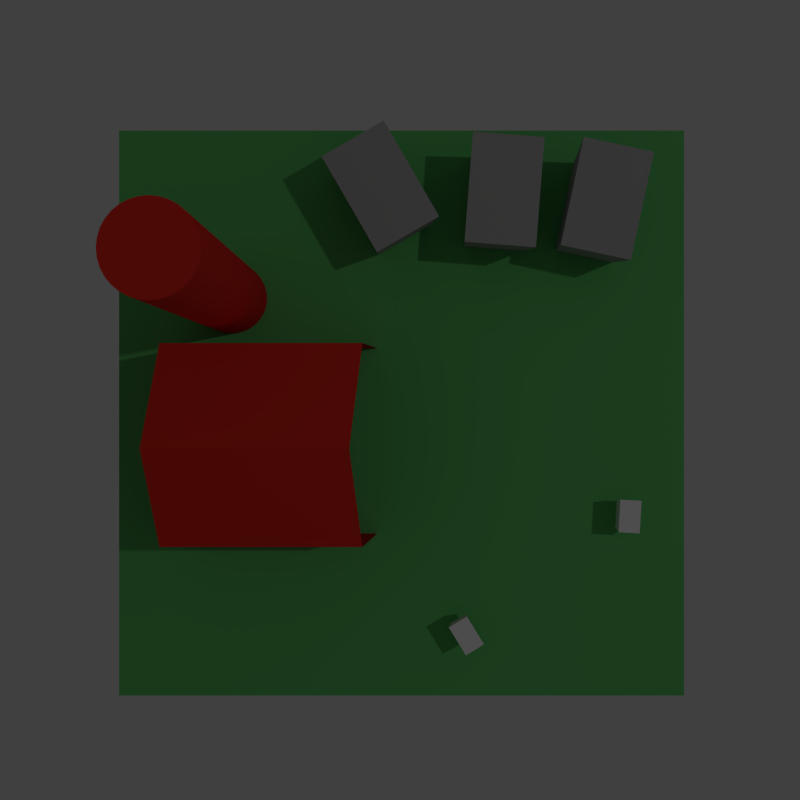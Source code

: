 # Source: mine.blend  (saved by Blender 2.74.0; exported with 4.5.12 LTS)
import bpy
from mathutils import Matrix  # noqa: F401  (used for matrix-valued properties, if any)

bpy.ops.wm.read_factory_settings(use_empty=True)
scene = bpy.context.scene
scene.name = 'Scene'

# ---- collections
col_collection_1 = bpy.data.collections.new('Collection 1'); scene.collection.children.link(col_collection_1)

# ---- materials (node trees are filled in below, after node groups)
mat_skip = bpy.data.materials.new('Skip')
mat_skip.alpha_threshold = 0.0
mat_skip.use_transparent_shadow = False
mat_skip.diffuse_color = (0.3672, 0.3672, 0.3672, 1.0)
mat_skip.roughness = 0.5
mat_mine_material = bpy.data.materials.new('MINE MATERIAL')
mat_mine_material.alpha_threshold = 0.0
mat_mine_material.use_transparent_shadow = False
mat_mine_material.diffuse_color = (0.7743, 0.03274, 0.02037, 1.0)
mat_mine_material.roughness = 0.5
mat_mine_material.specular_intensity = 0.0
mat_ground = bpy.data.materials.new('ground')
mat_ground.alpha_threshold = 0.0
mat_ground.use_transparent_shadow = False
mat_ground.diffuse_color = (0.114, 0.4869, 0.1338, 1.0)
mat_ground.roughness = 0.5

# ---- material node trees

# ---- world
world_world = bpy.data.worlds.new('World'); scene.world = world_world
world_world.color = (0.05088, 0.05088, 0.05088)
world_world.use_sun_shadow = False
world_world.sun_shadow_jitter_overblur = 0.0
world_world.cycles.sampling_method = 'MANUAL'
world_world.cycles.sample_map_resolution = 256

# ---- cameras
cam_camera = bpy.data.cameras.new('Camera')
cam_camera.clip_end = 100.0
cam_camera.lens = 35.0
cam_camera.sensor_width = 32.0
cam_camera.sensor_height = 18.0
cam_camera.ortho_scale = 7.314
cam_camera.dof.focus_distance = 0.0
cam_camera.dof.aperture_fstop = 128.0

# ---- lights
light_lamp = bpy.data.lights.new('Lamp', 'POINT')
light_lamp.transmission_factor = 0.0
light_lamp.cutoff_distance = 30.0
light_lamp.energy = 100.0
light_lamp.shadow_buffer_clip_start = 1.001
light_lamp.shadow_soft_size = 0.1
light_lamp.shadow_maximum_resolution = 0.006
light_lamp.use_absolute_resolution = True
light_lamp.cycles.use_multiple_importance_sampling = False

# ---- meshes
me_cube_001 = bpy.data.meshes.new('Cube.001')
me_cube_001.from_pydata([(-0.1, -0.1, -0.1), (-0.1142, -0.1142, 0.1), (-0.1, 0.1, -0.1), (-0.1142, 0.1142, 0.1), (0.1, -0.1, -0.1), (0.1142, -0.1142, 0.1), (0.1, 0.1, -0.1), (0.1142, 0.1142, 0.1)], [], [(1, 3, 2, 0), (3, 7, 6, 2), (7, 5, 4, 6), (5, 1, 0, 4), (0, 2, 6, 4), (5, 7, 3, 1)])
me_cube_001.materials.append(mat_skip)
me_cube_001.use_remesh_preserve_volume = False
me_cube_001.use_remesh_preserve_attributes = False
me_cube_001.use_mirror_vertex_groups = False
me_cube_001.update()
me_cylinder = bpy.data.meshes.new('Cylinder')
me_cylinder.from_pydata([(0.0, 0.1, -0.1), (0.0, 0.1, 0.1), (0.01951, 0.09808, -0.1), (0.01951, 0.09808, 0.1), (0.03827, 0.09239, -0.1), (0.03827, 0.09239, 0.1), (0.05556, 0.08315, -0.1), (0.05556, 0.08315, 0.1), (0.07071, 0.07071, -0.1), (0.07071, 0.07071, 0.1), (0.08315, 0.05556, -0.1), (0.08315, 0.05556, 0.1), (0.09239, 0.03827, -0.1), (0.09239, 0.03827, 0.1), (0.09808, 0.01951, -0.1), (0.09808, 0.01951, 0.1), (0.1, 7.55e-09, -0.1), (0.1, 7.55e-09, 0.1), (0.09808, -0.01951, -0.1), (0.09808, -0.01951, 0.1), (0.09239, -0.03827, -0.1), (0.09239, -0.03827, 0.1), (0.08315, -0.05556, -0.1), (0.08315, -0.05556, 0.1), (0.07071, -0.07071, -0.1), (0.07071, -0.07071, 0.1), (0.05556, -0.08315, -0.1), (0.05556, -0.08315, 0.1), (0.03827, -0.09239, -0.1), (0.03827, -0.09239, 0.1), (0.01951, -0.09808, -0.1), (0.01951, -0.09808, 0.1), (-3.258e-08, -0.1, -0.1), (-3.258e-08, -0.1, 0.1), (-0.01951, -0.09808, -0.1), (-0.01951, -0.09808, 0.1), (-0.03827, -0.09239, -0.1), (-0.03827, -0.09239, 0.1), (-0.05556, -0.08315, -0.1), (-0.05556, -0.08315, 0.1), (-0.07071, -0.07071, -0.1), (-0.07071, -0.07071, 0.1), (-0.08315, -0.05556, -0.1), (-0.08315, -0.05556, 0.1), (-0.09239, -0.03827, -0.1), (-0.09239, -0.03827, 0.1), (-0.09808, -0.01951, -0.1), (-0.09808, -0.01951, 0.1), (-0.1, 9.656e-08, -0.1), (-0.1, 9.656e-08, 0.1), (-0.09808, 0.01951, -0.1), (-0.09808, 0.01951, 0.1), (-0.09239, 0.03827, -0.1), (-0.09239, 0.03827, 0.1), (-0.08315, 0.05556, -0.1), (-0.08315, 0.05556, 0.1), (-0.07071, 0.07071, -0.1), (-0.07071, 0.07071, 0.1), (-0.05556, 0.08315, -0.1), (-0.05556, 0.08315, 0.1), (-0.03827, 0.09239, -0.1), (-0.03827, 0.09239, 0.1), (-0.01951, 0.09808, -0.1), (-0.01951, 0.09808, 0.1)], [], [(0, 1, 3, 2), (2, 3, 5, 4), (4, 5, 7, 6), (6, 7, 9, 8), (8, 9, 11, 10), (10, 11, 13, 12), (12, 13, 15, 14), (14, 15, 17, 16), (16, 17, 19, 18), (18, 19, 21, 20), (20, 21, 23, 22), (22, 23, 25, 24), (24, 25, 27, 26), (26, 27, 29, 28), (28, 29, 31, 30), (30, 31, 33, 32), (32, 33, 35, 34), (34, 35, 37, 36), (36, 37, 39, 38), (38, 39, 41, 40), (40, 41, 43, 42), (42, 43, 45, 44), (44, 45, 47, 46), (46, 47, 49, 48), (48, 49, 51, 50), (50, 51, 53, 52), (52, 53, 55, 54), (54, 55, 57, 56), (56, 57, 59, 58), (58, 59, 61, 60), (3, 1, 63, 61, 59, 57, 55, 53, 51, 49, 47, 45, 43, 41, 39, 37, 35, 33, 31, 29, 27, 25, 23, 21, 19, 17, 15, 13, 11, 9, 7, 5), (62, 63, 1, 0), (60, 61, 63, 62), (0, 2, 4, 6, 8, 10, 12, 14, 16, 18, 20, 22, 24, 26, 28, 30, 32, 34, 36, 38, 40, 42, 44, 46, 48, 50, 52, 54, 56, 58, 60, 62)])
me_cylinder.materials.append(mat_mine_material)
me_cylinder.use_remesh_preserve_volume = False
me_cylinder.use_remesh_preserve_attributes = False
me_cylinder.use_mirror_vertex_groups = False
me_cylinder.update()
me_cube = bpy.data.meshes.new('Cube')
me_cube.from_pydata([(-0.1, -0.1, -0.04328), (-0.1, -0.1, 0.04733), (-0.1, 0.1, -0.04328), (-0.1, 0.1, 0.04733), (0.112, -0.1, -0.04243), (0.0991, -0.1, 0.04726), (0.112, 0.1, -0.04243), (0.0991, 0.1, 0.04726), (-0.1, 0.0, 0.1126), (0.0, 0.1, 0.04733), (0.08984, -2.22e-16, 0.1119), (0.0, -0.1, 0.04733), (0.0, 0.0, 0.1126)], [], [(1, 8, 3, 2, 0), (3, 9, 7, 6, 2), (5, 11, 1, 0, 4), (9, 3, 8, 12, 10, 7), (12, 8, 1, 11, 5, 10)])
me_cube.materials.append(mat_mine_material)
me_cube.use_remesh_preserve_volume = False
me_cube.use_remesh_preserve_attributes = False
me_cube.use_mirror_vertex_groups = False
me_cube.update()
me_plane = bpy.data.meshes.new('Plane')
me_plane.from_pydata([(-1.0, -1.0, 0.0), (1.0, -1.0, 0.0), (-1.0, 1.0, 0.0), (1.0, 1.0, 0.0)], [], [(0, 1, 3, 2)])
_uv = me_plane.uv_layers.new(name='UVMap')
_uv.uv.foreach_set('vector', [0.0001, 9.998e-05, 0.9999, 9.998e-05, 0.9999, 0.9999, 9.998e-05, 0.9999])
me_plane.materials.append(mat_ground)
me_plane.use_remesh_preserve_volume = False
me_plane.use_remesh_preserve_attributes = False
me_plane.use_mirror_vertex_groups = False
me_plane.update()
me_cube_002 = bpy.data.meshes.new('Cube.002')
me_cube_002.from_pydata([(-0.1, -0.1, -0.1), (-0.1142, -0.1142, 0.1), (-0.1, 0.1, -0.1), (-0.1142, 0.1142, 0.1), (0.1, -0.1, -0.1), (0.1142, -0.1142, 0.1), (0.1, 0.1, -0.1), (0.1142, 0.1142, 0.1)], [], [(1, 3, 2, 0), (3, 7, 6, 2), (7, 5, 4, 6), (5, 1, 0, 4), (0, 2, 6, 4), (5, 7, 3, 1)])
me_cube_002.use_remesh_preserve_volume = False
me_cube_002.use_remesh_preserve_attributes = False
me_cube_002.use_mirror_vertex_groups = False
me_cube_002.update()
me_cube_003 = bpy.data.meshes.new('Cube.003')
me_cube_003.from_pydata([(-0.1, -0.1, -0.1), (-0.1142, -0.1142, 0.1), (-0.1, 0.1, -0.1), (-0.1142, 0.1142, 0.1), (0.1, -0.1, -0.1), (0.1142, -0.1142, 0.1), (0.1, 0.1, -0.1), (0.1142, 0.1142, 0.1)], [], [(1, 3, 2, 0), (3, 7, 6, 2), (7, 5, 4, 6), (5, 1, 0, 4), (0, 2, 6, 4), (5, 7, 3, 1)])
me_cube_003.materials.append(mat_skip)
me_cube_003.use_remesh_preserve_volume = False
me_cube_003.use_remesh_preserve_attributes = False
me_cube_003.use_mirror_vertex_groups = False
me_cube_003.update()
me_cube_004 = bpy.data.meshes.new('Cube.004')
me_cube_004.from_pydata([(-0.1, -0.1, -0.1), (-0.1142, -0.1142, 0.1), (-0.1, 0.1, -0.1), (-0.1142, 0.1142, 0.1), (0.1, -0.1, -0.1), (0.1142, -0.1142, 0.1), (0.1, 0.1, -0.1), (0.1142, 0.1142, 0.1)], [], [(1, 3, 2, 0), (3, 7, 6, 2), (7, 5, 4, 6), (5, 1, 0, 4), (0, 2, 6, 4), (5, 7, 3, 1)])
me_cube_004.materials.append(mat_skip)
me_cube_004.use_remesh_preserve_volume = False
me_cube_004.use_remesh_preserve_attributes = False
me_cube_004.use_mirror_vertex_groups = False
me_cube_004.update()
me_cube_005 = bpy.data.meshes.new('Cube.005')
me_cube_005.from_pydata([(-0.1, -0.1, -0.1), (-0.1142, -0.1142, 0.1), (-0.1, 0.1, -0.1), (-0.1142, 0.1142, 0.1), (0.1, -0.1, -0.1), (0.1142, -0.1142, 0.1), (0.1, 0.1, -0.1), (0.1142, 0.1142, 0.1)], [], [(1, 3, 2, 0), (3, 7, 6, 2), (7, 5, 4, 6), (5, 1, 0, 4), (0, 2, 6, 4), (5, 7, 3, 1)])
me_cube_005.use_remesh_preserve_volume = False
me_cube_005.use_remesh_preserve_attributes = False
me_cube_005.use_mirror_vertex_groups = False
me_cube_005.update()

# ---- objects
ob_skip_1 = bpy.data.objects.new('skip 1', me_cube_001)
ob_pipe_add_particles = bpy.data.objects.new('pipe(add particles)', me_cylinder)
ob_mine_entrance = bpy.data.objects.new('mine entrance', me_cube)
ob_tile_default = bpy.data.objects.new('Tile Default', me_plane)
ob_lamp = bpy.data.objects.new('Lamp', light_lamp)
ob_camera = bpy.data.objects.new('Camera', cam_camera)
ob_minecart = bpy.data.objects.new('minecart', me_cube_002)
ob_skip2 = bpy.data.objects.new('skip2', me_cube_003)
ob_skip_3 = bpy.data.objects.new('skip 3', me_cube_004)
ob_minecart_001 = bpy.data.objects.new('minecart.001', me_cube_005)

# ---- transforms, parenting, visibility, modifiers, constraints
ob_skip_1.location = (-0.03507, 0.3747, 0.05613)
ob_skip_1.rotation_euler = (0.0, -0.0, 5.236)
ob_skip_1.scale = (0.7963, 0.5166, 0.5337)
ob_skip_1.hide_select = True
ob_skip_1.lineart.crease_threshold = 0.0
ob_pipe_add_particles.location = (-0.3001, 0.2031, 0.2554)
ob_pipe_add_particles.scale = (-0.6223, -0.6223, -2.596)
ob_pipe_add_particles.hide_select = True
ob_pipe_add_particles.lineart.crease_threshold = 0.0
ob_mine_entrance.location = (-0.2257, -0.04921, 0.06447)
ob_mine_entrance.scale = (1.64, 1.64, 1.64)
ob_mine_entrance.lineart.crease_threshold = 0.0
ob_tile_default.location = (0.0, 0.0, 0.0)
ob_tile_default.scale = (0.5, 0.5, 1.0)
ob_tile_default.lineart.crease_threshold = 0.0
ob_lamp.location = (4.076, 1.005, 5.904)
ob_lamp.rotation_euler = (0.6503, 0.05522, 1.866)
ob_lamp.lock_rotations_4d = False
ob_lamp.empty_display_type = 'ARROWS'
ob_lamp.color = (0.0, 0.0, 0.0, 0.0)
ob_lamp.hide_select = True
ob_lamp.lineart.crease_threshold = 0.0
ob_camera.location = (-0.002745, 0.02313, 1.549)
ob_camera.lock_rotations_4d = False
ob_camera.empty_display_type = 'ARROWS'
ob_camera.color = (0.0, 0.0, 0.0, 0.0)
ob_camera.display_type = 'WIRE'
ob_camera.lineart.crease_threshold = 0.0
ob_minecart.location = (0.3902, -0.1759, 0.03809)
ob_minecart.rotation_euler = (0.0, -0.0, -1.628)
ob_minecart.scale = (0.2444, 0.1585, 0.1638)
ob_minecart.lineart.crease_threshold = 0.0
ob_skip2.location = (0.1692, 0.3697, 0.05613)
ob_skip2.rotation_euler = (0.0, -0.0, 4.635)
ob_skip2.scale = (0.7963, 0.5166, 0.5337)
ob_skip2.hide_select = True
ob_skip2.lineart.crease_threshold = 0.0
ob_skip_3.location = (0.3385, 0.3548, 0.05613)
ob_skip_3.rotation_euler = (0.0, -0.0, 4.502)
ob_skip_3.scale = (0.7963, 0.5166, 0.5337)
ob_skip_3.hide_select = True
ob_skip_3.lineart.crease_threshold = 0.0
ob_minecart_001.location = (0.1107, -0.3798, 0.03809)
ob_minecart_001.rotation_euler = (0.0, -0.0, -4.165)
ob_minecart_001.scale = (0.2444, 0.1585, 0.1638)
ob_minecart_001.lineart.crease_threshold = 0.0

# ---- collection membership
col_collection_1.objects.link(ob_skip_1)
col_collection_1.objects.link(ob_pipe_add_particles)
col_collection_1.objects.link(ob_mine_entrance)
col_collection_1.objects.link(ob_tile_default)
col_collection_1.objects.link(ob_lamp)
col_collection_1.objects.link(ob_camera)
col_collection_1.objects.link(ob_minecart)
col_collection_1.objects.link(ob_skip2)
col_collection_1.objects.link(ob_skip_3)
col_collection_1.objects.link(ob_minecart_001)

# ---- scene / render settings (as saved in the file)
scene.camera = ob_camera
scene.frame_start = 1; scene.frame_end = 80; scene.frame_set(61)
scene.render.engine = 'BLENDER_EEVEE_NEXT'
scene.render.image_settings.file_format = 'FFMPEG'
scene.render.image_settings.quality = 100
scene.render.resolution_x = 512
scene.render.resolution_y = 512
scene.render.dither_intensity = 0.0
scene.cycles.use_denoising = False
scene.cycles.samples = 10
scene.cycles.sampling_pattern = 'TABULATED_SOBOL'
scene.cycles.light_sampling_threshold = 0.0
scene.cycles.use_adaptive_sampling = False
scene.cycles.use_light_tree = False
scene.cycles.blur_glossy = 0.0
scene.cycles.pixel_filter_type = 'GAUSSIAN'
scene.cycles.sample_clamp_indirect = 0.0
scene.view_settings.view_transform = 'Standard'
bpy.context.view_layer.update()
